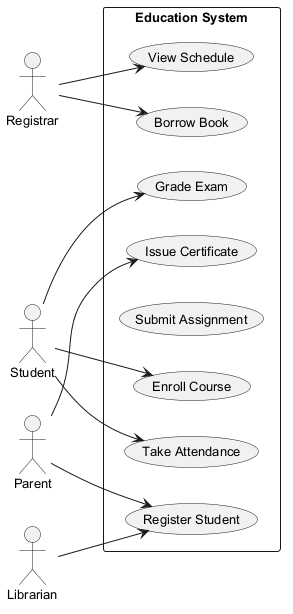

The diagram above was rendered by PlantUML. Its source (embedded in the PNG):
@startuml
skinparam backgroundColor #FFFFFF
skinparam classBackgroundColor #F1F8E9
skinparam classBorderColor #33691E
skinparam defaultFontSize 13
left to right direction
actor "Registrar" as Registrar
actor "Parent" as Parent
actor "Student" as Student
actor "Librarian" as Librarian
rectangle "Education System" {
  usecase "Take Attendance" as UC_TakeAttendance
  usecase "View Schedule" as UC_ViewSchedule
  usecase "Enroll Course" as UC_EnrollCourse
  usecase "Issue Certificate" as UC_IssueCertificate
  usecase "Submit Assignment" as UC_SubmitAssignment
  usecase "Register Student" as UC_RegisterStudent
  usecase "Grade Exam" as UC_GradeExam
  usecase "Borrow Book" as UC_BorrowBook
}
Registrar --> UC_BorrowBook
Registrar --> UC_ViewSchedule
Parent --> UC_IssueCertificate
Parent --> UC_RegisterStudent
Student --> UC_GradeExam
Student --> UC_TakeAttendance
Student --> UC_EnrollCourse
Librarian --> UC_RegisterStudent
@enduml